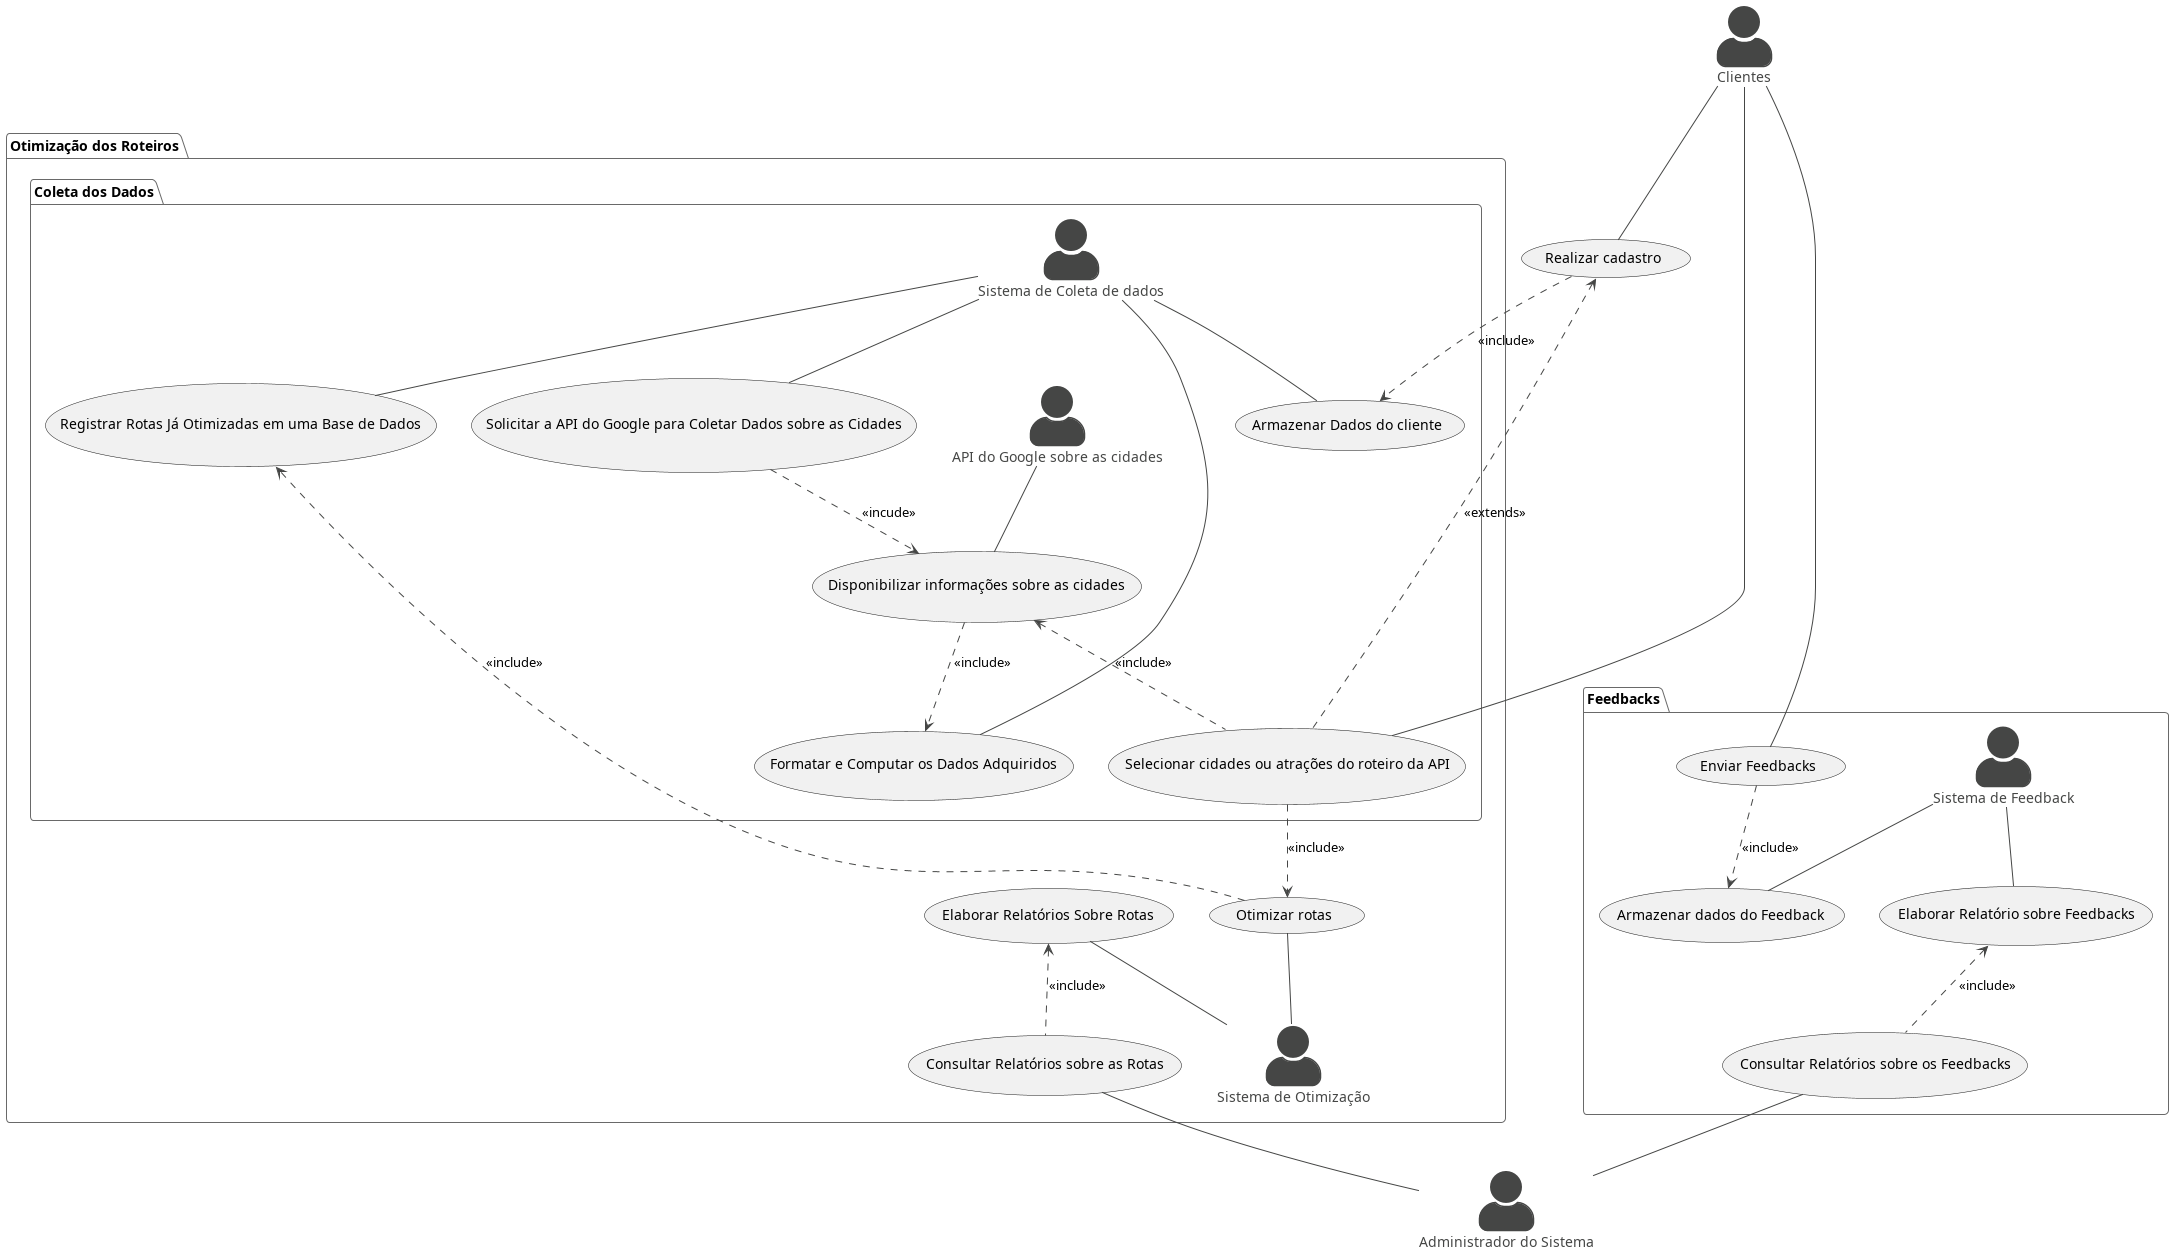

The diagram above was rendered by PlantUML. Its source (embedded in the PNG):
@startuml
skinparam actorStyle awesome
!theme vibrant


actor "Clientes" as cliente
actor "Administrador do Sistema" as sys_admin

cliente -- (Realizar cadastro)




package "Otimização dos Roteiros"{
actor "Sistema de Otimização" as  otimizador


(Otimizar rotas) -- otimizador 


    package "Coleta dos Dados"{
        actor "Sistema de Coleta de dados" as coletador
        actor "API do Google sobre as cidades" as API   

        cliente -- (Selecionar cidades ou atrações do roteiro da API)
        
        (Selecionar cidades ou atrações do roteiro da API) ..> (Otimizar rotas): <<include>>

        (Solicitar a API do Google para Coletar Dados sobre as Cidades) ..> (Disponibilizar informações sobre as cidades) : <<incude>>
        coletador -- (Solicitar a API do Google para Coletar Dados sobre as Cidades)
        coletador -- (Registrar Rotas Já Otimizadas em uma Base de Dados)
        coletador -- (Formatar e Computar os Dados Adquiridos)
        API -- (Disponibilizar informações sobre as cidades)
        (Disponibilizar informações sobre as cidades) <.. (Selecionar cidades ou atrações do roteiro da API) : <<include>>
        (Otimizar rotas) ..> (Registrar Rotas Já Otimizadas em uma Base de Dados) : <<include>>
        (Disponibilizar informações sobre as cidades) ..> (Formatar e Computar os Dados Adquiridos):<<include>>
        (Realizar cadastro) ..> (Armazenar Dados do cliente): <<include>>

        coletador -- (Armazenar Dados do cliente)



    }


(Elaborar Relatórios Sobre Rotas) <.. (Consultar Relatórios sobre as Rotas): <<include>> 
(Elaborar Relatórios Sobre Rotas) -- otimizador

}



(Consultar Relatórios sobre as Rotas) -- sys_admin




(Realizar cadastro) <.. (Selecionar cidades ou atrações do roteiro da API) : <<extends>>


package "Feedbacks"{
actor "Sistema de Feedback" as feedback

(Enviar Feedbacks) ..> (Armazenar dados do Feedback) : <<include>>
(Elaborar Relatório sobre Feedbacks) <.. (Consultar Relatórios sobre os Feedbacks) : <<include>>
cliente -- (Enviar Feedbacks)
feedback -- (Armazenar dados do Feedback)
(Consultar Relatórios sobre os Feedbacks) -- sys_admin
feedback -- (Elaborar Relatório sobre Feedbacks)



}



@enduml